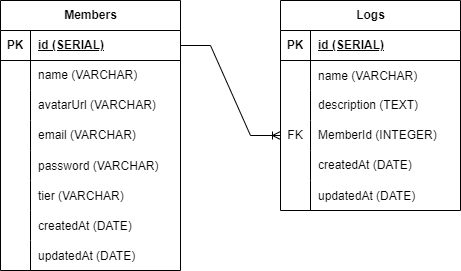

The diagram above was exported from draw.io. Its source (the exported page's mxGraphModel, read from the mxfile embedded in the PNG):
<mxGraphModel dx="1434" dy="764" grid="1" gridSize="10" guides="1" tooltips="1" connect="1" arrows="1" fold="1" page="1" pageScale="1" pageWidth="850" pageHeight="1100" math="0" shadow="0">
  <root>
    <mxCell id="0" />
    <mxCell id="1" parent="0" />
    <mxCell id="OgV975McwyxaKcWRkVRP-1" value="Members" style="shape=table;startSize=30;container=1;collapsible=1;childLayout=tableLayout;fixedRows=1;rowLines=0;fontStyle=1;align=center;resizeLast=1;html=1;" vertex="1" parent="1">
      <mxGeometry x="120" y="200" width="180" height="270" as="geometry" />
    </mxCell>
    <mxCell id="OgV975McwyxaKcWRkVRP-2" value="" style="shape=tableRow;horizontal=0;startSize=0;swimlaneHead=0;swimlaneBody=0;fillColor=none;collapsible=0;dropTarget=0;points=[[0,0.5],[1,0.5]];portConstraint=eastwest;top=0;left=0;right=0;bottom=1;" vertex="1" parent="OgV975McwyxaKcWRkVRP-1">
      <mxGeometry y="30" width="180" height="30" as="geometry" />
    </mxCell>
    <mxCell id="OgV975McwyxaKcWRkVRP-3" value="PK" style="shape=partialRectangle;connectable=0;fillColor=none;top=0;left=0;bottom=0;right=0;fontStyle=1;overflow=hidden;whiteSpace=wrap;html=1;" vertex="1" parent="OgV975McwyxaKcWRkVRP-2">
      <mxGeometry width="30" height="30" as="geometry">
        <mxRectangle width="30" height="30" as="alternateBounds" />
      </mxGeometry>
    </mxCell>
    <mxCell id="OgV975McwyxaKcWRkVRP-4" value="id (SERIAL)" style="shape=partialRectangle;connectable=0;fillColor=none;top=0;left=0;bottom=0;right=0;align=left;spacingLeft=6;fontStyle=5;overflow=hidden;whiteSpace=wrap;html=1;" vertex="1" parent="OgV975McwyxaKcWRkVRP-2">
      <mxGeometry x="30" width="150" height="30" as="geometry">
        <mxRectangle width="150" height="30" as="alternateBounds" />
      </mxGeometry>
    </mxCell>
    <mxCell id="OgV975McwyxaKcWRkVRP-5" value="" style="shape=tableRow;horizontal=0;startSize=0;swimlaneHead=0;swimlaneBody=0;fillColor=none;collapsible=0;dropTarget=0;points=[[0,0.5],[1,0.5]];portConstraint=eastwest;top=0;left=0;right=0;bottom=0;" vertex="1" parent="OgV975McwyxaKcWRkVRP-1">
      <mxGeometry y="60" width="180" height="30" as="geometry" />
    </mxCell>
    <mxCell id="OgV975McwyxaKcWRkVRP-6" value="" style="shape=partialRectangle;connectable=0;fillColor=none;top=0;left=0;bottom=0;right=0;editable=1;overflow=hidden;whiteSpace=wrap;html=1;" vertex="1" parent="OgV975McwyxaKcWRkVRP-5">
      <mxGeometry width="30" height="30" as="geometry">
        <mxRectangle width="30" height="30" as="alternateBounds" />
      </mxGeometry>
    </mxCell>
    <mxCell id="OgV975McwyxaKcWRkVRP-7" value="name (VARCHAR)" style="shape=partialRectangle;connectable=0;fillColor=none;top=0;left=0;bottom=0;right=0;align=left;spacingLeft=6;overflow=hidden;whiteSpace=wrap;html=1;" vertex="1" parent="OgV975McwyxaKcWRkVRP-5">
      <mxGeometry x="30" width="150" height="30" as="geometry">
        <mxRectangle width="150" height="30" as="alternateBounds" />
      </mxGeometry>
    </mxCell>
    <mxCell id="OgV975McwyxaKcWRkVRP-8" value="" style="shape=tableRow;horizontal=0;startSize=0;swimlaneHead=0;swimlaneBody=0;fillColor=none;collapsible=0;dropTarget=0;points=[[0,0.5],[1,0.5]];portConstraint=eastwest;top=0;left=0;right=0;bottom=0;" vertex="1" parent="OgV975McwyxaKcWRkVRP-1">
      <mxGeometry y="90" width="180" height="30" as="geometry" />
    </mxCell>
    <mxCell id="OgV975McwyxaKcWRkVRP-9" value="" style="shape=partialRectangle;connectable=0;fillColor=none;top=0;left=0;bottom=0;right=0;editable=1;overflow=hidden;whiteSpace=wrap;html=1;" vertex="1" parent="OgV975McwyxaKcWRkVRP-8">
      <mxGeometry width="30" height="30" as="geometry">
        <mxRectangle width="30" height="30" as="alternateBounds" />
      </mxGeometry>
    </mxCell>
    <mxCell id="OgV975McwyxaKcWRkVRP-10" value="avatarUrl (VARCHAR)" style="shape=partialRectangle;connectable=0;fillColor=none;top=0;left=0;bottom=0;right=0;align=left;spacingLeft=6;overflow=hidden;whiteSpace=wrap;html=1;" vertex="1" parent="OgV975McwyxaKcWRkVRP-8">
      <mxGeometry x="30" width="150" height="30" as="geometry">
        <mxRectangle width="150" height="30" as="alternateBounds" />
      </mxGeometry>
    </mxCell>
    <mxCell id="OgV975McwyxaKcWRkVRP-11" value="" style="shape=tableRow;horizontal=0;startSize=0;swimlaneHead=0;swimlaneBody=0;fillColor=none;collapsible=0;dropTarget=0;points=[[0,0.5],[1,0.5]];portConstraint=eastwest;top=0;left=0;right=0;bottom=0;" vertex="1" parent="OgV975McwyxaKcWRkVRP-1">
      <mxGeometry y="120" width="180" height="30" as="geometry" />
    </mxCell>
    <mxCell id="OgV975McwyxaKcWRkVRP-12" value="" style="shape=partialRectangle;connectable=0;fillColor=none;top=0;left=0;bottom=0;right=0;editable=1;overflow=hidden;whiteSpace=wrap;html=1;" vertex="1" parent="OgV975McwyxaKcWRkVRP-11">
      <mxGeometry width="30" height="30" as="geometry">
        <mxRectangle width="30" height="30" as="alternateBounds" />
      </mxGeometry>
    </mxCell>
    <mxCell id="OgV975McwyxaKcWRkVRP-13" value="email (VARCHAR)" style="shape=partialRectangle;connectable=0;fillColor=none;top=0;left=0;bottom=0;right=0;align=left;spacingLeft=6;overflow=hidden;whiteSpace=wrap;html=1;" vertex="1" parent="OgV975McwyxaKcWRkVRP-11">
      <mxGeometry x="30" width="150" height="30" as="geometry">
        <mxRectangle width="150" height="30" as="alternateBounds" />
      </mxGeometry>
    </mxCell>
    <mxCell id="OgV975McwyxaKcWRkVRP-14" value="" style="shape=tableRow;horizontal=0;startSize=0;swimlaneHead=0;swimlaneBody=0;fillColor=none;collapsible=0;dropTarget=0;points=[[0,0.5],[1,0.5]];portConstraint=eastwest;top=0;left=0;right=0;bottom=0;" vertex="1" parent="OgV975McwyxaKcWRkVRP-1">
      <mxGeometry y="150" width="180" height="30" as="geometry" />
    </mxCell>
    <mxCell id="OgV975McwyxaKcWRkVRP-15" value="" style="shape=partialRectangle;connectable=0;fillColor=none;top=0;left=0;bottom=0;right=0;editable=1;overflow=hidden;" vertex="1" parent="OgV975McwyxaKcWRkVRP-14">
      <mxGeometry width="30" height="30" as="geometry">
        <mxRectangle width="30" height="30" as="alternateBounds" />
      </mxGeometry>
    </mxCell>
    <mxCell id="OgV975McwyxaKcWRkVRP-16" value="password (VARCHAR)" style="shape=partialRectangle;connectable=0;fillColor=none;top=0;left=0;bottom=0;right=0;align=left;spacingLeft=6;overflow=hidden;" vertex="1" parent="OgV975McwyxaKcWRkVRP-14">
      <mxGeometry x="30" width="150" height="30" as="geometry">
        <mxRectangle width="150" height="30" as="alternateBounds" />
      </mxGeometry>
    </mxCell>
    <mxCell id="OgV975McwyxaKcWRkVRP-17" value="" style="shape=tableRow;horizontal=0;startSize=0;swimlaneHead=0;swimlaneBody=0;fillColor=none;collapsible=0;dropTarget=0;points=[[0,0.5],[1,0.5]];portConstraint=eastwest;top=0;left=0;right=0;bottom=0;" vertex="1" parent="OgV975McwyxaKcWRkVRP-1">
      <mxGeometry y="180" width="180" height="30" as="geometry" />
    </mxCell>
    <mxCell id="OgV975McwyxaKcWRkVRP-18" value="" style="shape=partialRectangle;connectable=0;fillColor=none;top=0;left=0;bottom=0;right=0;editable=1;overflow=hidden;" vertex="1" parent="OgV975McwyxaKcWRkVRP-17">
      <mxGeometry width="30" height="30" as="geometry">
        <mxRectangle width="30" height="30" as="alternateBounds" />
      </mxGeometry>
    </mxCell>
    <mxCell id="OgV975McwyxaKcWRkVRP-19" value="tier (VARCHAR)" style="shape=partialRectangle;connectable=0;fillColor=none;top=0;left=0;bottom=0;right=0;align=left;spacingLeft=6;overflow=hidden;" vertex="1" parent="OgV975McwyxaKcWRkVRP-17">
      <mxGeometry x="30" width="150" height="30" as="geometry">
        <mxRectangle width="150" height="30" as="alternateBounds" />
      </mxGeometry>
    </mxCell>
    <mxCell id="OgV975McwyxaKcWRkVRP-20" value="" style="shape=tableRow;horizontal=0;startSize=0;swimlaneHead=0;swimlaneBody=0;fillColor=none;collapsible=0;dropTarget=0;points=[[0,0.5],[1,0.5]];portConstraint=eastwest;top=0;left=0;right=0;bottom=0;" vertex="1" parent="OgV975McwyxaKcWRkVRP-1">
      <mxGeometry y="210" width="180" height="30" as="geometry" />
    </mxCell>
    <mxCell id="OgV975McwyxaKcWRkVRP-21" value="" style="shape=partialRectangle;connectable=0;fillColor=none;top=0;left=0;bottom=0;right=0;editable=1;overflow=hidden;" vertex="1" parent="OgV975McwyxaKcWRkVRP-20">
      <mxGeometry width="30" height="30" as="geometry">
        <mxRectangle width="30" height="30" as="alternateBounds" />
      </mxGeometry>
    </mxCell>
    <mxCell id="OgV975McwyxaKcWRkVRP-22" value="createdAt (DATE)" style="shape=partialRectangle;connectable=0;fillColor=none;top=0;left=0;bottom=0;right=0;align=left;spacingLeft=6;overflow=hidden;" vertex="1" parent="OgV975McwyxaKcWRkVRP-20">
      <mxGeometry x="30" width="150" height="30" as="geometry">
        <mxRectangle width="150" height="30" as="alternateBounds" />
      </mxGeometry>
    </mxCell>
    <mxCell id="OgV975McwyxaKcWRkVRP-23" value="" style="shape=tableRow;horizontal=0;startSize=0;swimlaneHead=0;swimlaneBody=0;fillColor=none;collapsible=0;dropTarget=0;points=[[0,0.5],[1,0.5]];portConstraint=eastwest;top=0;left=0;right=0;bottom=0;" vertex="1" parent="OgV975McwyxaKcWRkVRP-1">
      <mxGeometry y="240" width="180" height="30" as="geometry" />
    </mxCell>
    <mxCell id="OgV975McwyxaKcWRkVRP-24" value="" style="shape=partialRectangle;connectable=0;fillColor=none;top=0;left=0;bottom=0;right=0;editable=1;overflow=hidden;" vertex="1" parent="OgV975McwyxaKcWRkVRP-23">
      <mxGeometry width="30" height="30" as="geometry">
        <mxRectangle width="30" height="30" as="alternateBounds" />
      </mxGeometry>
    </mxCell>
    <mxCell id="OgV975McwyxaKcWRkVRP-25" value="updatedAt (DATE)" style="shape=partialRectangle;connectable=0;fillColor=none;top=0;left=0;bottom=0;right=0;align=left;spacingLeft=6;overflow=hidden;" vertex="1" parent="OgV975McwyxaKcWRkVRP-23">
      <mxGeometry x="30" width="150" height="30" as="geometry">
        <mxRectangle width="150" height="30" as="alternateBounds" />
      </mxGeometry>
    </mxCell>
    <mxCell id="OgV975McwyxaKcWRkVRP-26" value="Logs" style="shape=table;startSize=30;container=1;collapsible=1;childLayout=tableLayout;fixedRows=1;rowLines=0;fontStyle=1;align=center;resizeLast=1;html=1;" vertex="1" parent="1">
      <mxGeometry x="400" y="200" width="180" height="210" as="geometry" />
    </mxCell>
    <mxCell id="OgV975McwyxaKcWRkVRP-27" value="" style="shape=tableRow;horizontal=0;startSize=0;swimlaneHead=0;swimlaneBody=0;fillColor=none;collapsible=0;dropTarget=0;points=[[0,0.5],[1,0.5]];portConstraint=eastwest;top=0;left=0;right=0;bottom=1;" vertex="1" parent="OgV975McwyxaKcWRkVRP-26">
      <mxGeometry y="30" width="180" height="30" as="geometry" />
    </mxCell>
    <mxCell id="OgV975McwyxaKcWRkVRP-28" value="PK" style="shape=partialRectangle;connectable=0;fillColor=none;top=0;left=0;bottom=0;right=0;fontStyle=1;overflow=hidden;whiteSpace=wrap;html=1;" vertex="1" parent="OgV975McwyxaKcWRkVRP-27">
      <mxGeometry width="30" height="30" as="geometry">
        <mxRectangle width="30" height="30" as="alternateBounds" />
      </mxGeometry>
    </mxCell>
    <mxCell id="OgV975McwyxaKcWRkVRP-29" value="id (SERIAL)" style="shape=partialRectangle;connectable=0;fillColor=none;top=0;left=0;bottom=0;right=0;align=left;spacingLeft=6;fontStyle=5;overflow=hidden;whiteSpace=wrap;html=1;" vertex="1" parent="OgV975McwyxaKcWRkVRP-27">
      <mxGeometry x="30" width="150" height="30" as="geometry">
        <mxRectangle width="150" height="30" as="alternateBounds" />
      </mxGeometry>
    </mxCell>
    <mxCell id="OgV975McwyxaKcWRkVRP-43" value="" style="shape=tableRow;horizontal=0;startSize=0;swimlaneHead=0;swimlaneBody=0;fillColor=none;collapsible=0;dropTarget=0;points=[[0,0.5],[1,0.5]];portConstraint=eastwest;top=0;left=0;right=0;bottom=0;" vertex="1" parent="OgV975McwyxaKcWRkVRP-26">
      <mxGeometry y="60" width="180" height="30" as="geometry" />
    </mxCell>
    <mxCell id="OgV975McwyxaKcWRkVRP-44" value="" style="shape=partialRectangle;connectable=0;fillColor=none;top=0;left=0;bottom=0;right=0;editable=1;overflow=hidden;" vertex="1" parent="OgV975McwyxaKcWRkVRP-43">
      <mxGeometry width="30" height="30" as="geometry">
        <mxRectangle width="30" height="30" as="alternateBounds" />
      </mxGeometry>
    </mxCell>
    <mxCell id="OgV975McwyxaKcWRkVRP-45" value="name (VARCHAR)" style="shape=partialRectangle;connectable=0;fillColor=none;top=0;left=0;bottom=0;right=0;align=left;spacingLeft=6;overflow=hidden;" vertex="1" parent="OgV975McwyxaKcWRkVRP-43">
      <mxGeometry x="30" width="150" height="30" as="geometry">
        <mxRectangle width="150" height="30" as="alternateBounds" />
      </mxGeometry>
    </mxCell>
    <mxCell id="OgV975McwyxaKcWRkVRP-30" value="" style="shape=tableRow;horizontal=0;startSize=0;swimlaneHead=0;swimlaneBody=0;fillColor=none;collapsible=0;dropTarget=0;points=[[0,0.5],[1,0.5]];portConstraint=eastwest;top=0;left=0;right=0;bottom=0;" vertex="1" parent="OgV975McwyxaKcWRkVRP-26">
      <mxGeometry y="90" width="180" height="30" as="geometry" />
    </mxCell>
    <mxCell id="OgV975McwyxaKcWRkVRP-31" value="" style="shape=partialRectangle;connectable=0;fillColor=none;top=0;left=0;bottom=0;right=0;editable=1;overflow=hidden;whiteSpace=wrap;html=1;" vertex="1" parent="OgV975McwyxaKcWRkVRP-30">
      <mxGeometry width="30" height="30" as="geometry">
        <mxRectangle width="30" height="30" as="alternateBounds" />
      </mxGeometry>
    </mxCell>
    <mxCell id="OgV975McwyxaKcWRkVRP-32" value="description (TEXT)" style="shape=partialRectangle;connectable=0;fillColor=none;top=0;left=0;bottom=0;right=0;align=left;spacingLeft=6;overflow=hidden;whiteSpace=wrap;html=1;" vertex="1" parent="OgV975McwyxaKcWRkVRP-30">
      <mxGeometry x="30" width="150" height="30" as="geometry">
        <mxRectangle width="150" height="30" as="alternateBounds" />
      </mxGeometry>
    </mxCell>
    <mxCell id="OgV975McwyxaKcWRkVRP-33" value="" style="shape=tableRow;horizontal=0;startSize=0;swimlaneHead=0;swimlaneBody=0;fillColor=none;collapsible=0;dropTarget=0;points=[[0,0.5],[1,0.5]];portConstraint=eastwest;top=0;left=0;right=0;bottom=0;" vertex="1" parent="OgV975McwyxaKcWRkVRP-26">
      <mxGeometry y="120" width="180" height="30" as="geometry" />
    </mxCell>
    <mxCell id="OgV975McwyxaKcWRkVRP-34" value="FK" style="shape=partialRectangle;connectable=0;fillColor=none;top=0;left=0;bottom=0;right=0;editable=1;overflow=hidden;whiteSpace=wrap;html=1;" vertex="1" parent="OgV975McwyxaKcWRkVRP-33">
      <mxGeometry width="30" height="30" as="geometry">
        <mxRectangle width="30" height="30" as="alternateBounds" />
      </mxGeometry>
    </mxCell>
    <mxCell id="OgV975McwyxaKcWRkVRP-35" value="MemberId (INTEGER)" style="shape=partialRectangle;connectable=0;fillColor=none;top=0;left=0;bottom=0;right=0;align=left;spacingLeft=6;overflow=hidden;whiteSpace=wrap;html=1;" vertex="1" parent="OgV975McwyxaKcWRkVRP-33">
      <mxGeometry x="30" width="150" height="30" as="geometry">
        <mxRectangle width="150" height="30" as="alternateBounds" />
      </mxGeometry>
    </mxCell>
    <mxCell id="OgV975McwyxaKcWRkVRP-36" value="" style="shape=tableRow;horizontal=0;startSize=0;swimlaneHead=0;swimlaneBody=0;fillColor=none;collapsible=0;dropTarget=0;points=[[0,0.5],[1,0.5]];portConstraint=eastwest;top=0;left=0;right=0;bottom=0;" vertex="1" parent="OgV975McwyxaKcWRkVRP-26">
      <mxGeometry y="150" width="180" height="30" as="geometry" />
    </mxCell>
    <mxCell id="OgV975McwyxaKcWRkVRP-37" value="" style="shape=partialRectangle;connectable=0;fillColor=none;top=0;left=0;bottom=0;right=0;editable=1;overflow=hidden;whiteSpace=wrap;html=1;" vertex="1" parent="OgV975McwyxaKcWRkVRP-36">
      <mxGeometry width="30" height="30" as="geometry">
        <mxRectangle width="30" height="30" as="alternateBounds" />
      </mxGeometry>
    </mxCell>
    <mxCell id="OgV975McwyxaKcWRkVRP-38" value="createdAt (DATE)" style="shape=partialRectangle;connectable=0;fillColor=none;top=0;left=0;bottom=0;right=0;align=left;spacingLeft=6;overflow=hidden;whiteSpace=wrap;html=1;" vertex="1" parent="OgV975McwyxaKcWRkVRP-36">
      <mxGeometry x="30" width="150" height="30" as="geometry">
        <mxRectangle width="150" height="30" as="alternateBounds" />
      </mxGeometry>
    </mxCell>
    <mxCell id="OgV975McwyxaKcWRkVRP-39" value="" style="shape=tableRow;horizontal=0;startSize=0;swimlaneHead=0;swimlaneBody=0;fillColor=none;collapsible=0;dropTarget=0;points=[[0,0.5],[1,0.5]];portConstraint=eastwest;top=0;left=0;right=0;bottom=0;" vertex="1" parent="OgV975McwyxaKcWRkVRP-26">
      <mxGeometry y="180" width="180" height="30" as="geometry" />
    </mxCell>
    <mxCell id="OgV975McwyxaKcWRkVRP-40" value="" style="shape=partialRectangle;connectable=0;fillColor=none;top=0;left=0;bottom=0;right=0;editable=1;overflow=hidden;" vertex="1" parent="OgV975McwyxaKcWRkVRP-39">
      <mxGeometry width="30" height="30" as="geometry">
        <mxRectangle width="30" height="30" as="alternateBounds" />
      </mxGeometry>
    </mxCell>
    <mxCell id="OgV975McwyxaKcWRkVRP-41" value="updatedAt (DATE)" style="shape=partialRectangle;connectable=0;fillColor=none;top=0;left=0;bottom=0;right=0;align=left;spacingLeft=6;overflow=hidden;" vertex="1" parent="OgV975McwyxaKcWRkVRP-39">
      <mxGeometry x="30" width="150" height="30" as="geometry">
        <mxRectangle width="150" height="30" as="alternateBounds" />
      </mxGeometry>
    </mxCell>
    <mxCell id="OgV975McwyxaKcWRkVRP-42" value="" style="edgeStyle=entityRelationEdgeStyle;fontSize=12;html=1;endArrow=ERoneToMany;rounded=0;exitX=1;exitY=0.5;exitDx=0;exitDy=0;entryX=0;entryY=0.5;entryDx=0;entryDy=0;" edge="1" parent="1" source="OgV975McwyxaKcWRkVRP-2" target="OgV975McwyxaKcWRkVRP-33">
      <mxGeometry width="100" height="100" relative="1" as="geometry">
        <mxPoint x="340" y="580" as="sourcePoint" />
        <mxPoint x="440" y="480" as="targetPoint" />
      </mxGeometry>
    </mxCell>
  </root>
</mxGraphModel>